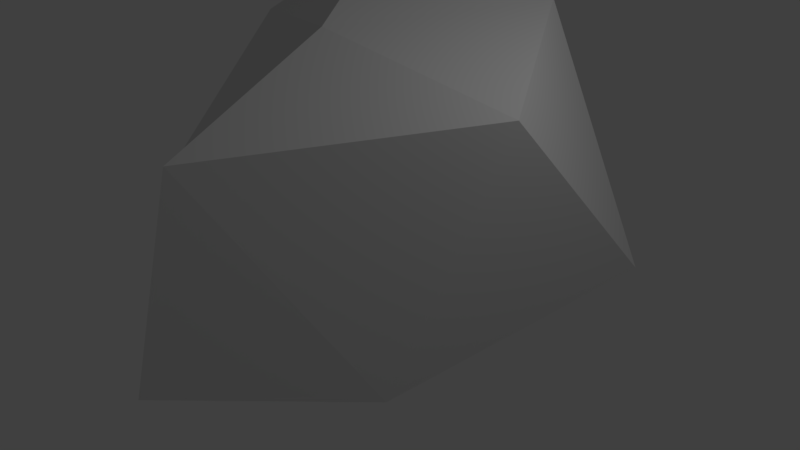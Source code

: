 # Source: Rock1.blend  (saved by Blender 2.79.0; exported with 4.5.12 LTS)
import bpy
from mathutils import Matrix  # noqa: F401  (used for matrix-valued properties, if any)

bpy.ops.wm.read_factory_settings(use_empty=True)
scene = bpy.context.scene
scene.name = 'Scene'

# ---- collections
col_collection_1 = bpy.data.collections.new('Collection 1'); scene.collection.children.link(col_collection_1)

# ---- world
world_world = bpy.data.worlds.new('World'); scene.world = world_world
world_world.color = (0.05088, 0.05088, 0.05088)
world_world.use_sun_shadow = False
world_world.sun_shadow_jitter_overblur = 0.0
world_world.cycles.sampling_method = 'MANUAL'

# ---- cameras
cam_camera = bpy.data.cameras.new('Camera')
cam_camera.clip_end = 100.0
cam_camera.lens = 35.0
cam_camera.sensor_width = 32.0
cam_camera.sensor_height = 18.0
cam_camera.ortho_scale = 7.314
cam_camera.dof.focus_distance = 0.0
cam_camera.dof.aperture_fstop = 128.0

# ---- lights
light_lamp = bpy.data.lights.new('Lamp', 'POINT')
light_lamp.transmission_factor = 0.0
light_lamp.cutoff_distance = 30.0
light_lamp.energy = 100.0
light_lamp.shadow_buffer_clip_start = 1.001
light_lamp.shadow_soft_size = 0.1
light_lamp.shadow_maximum_resolution = 0.006
light_lamp.use_absolute_resolution = True

# ---- meshes
me_icosphere_001 = bpy.data.meshes.new('Icosphere.001')
me_icosphere_001.from_pydata([(0.2205, 0.3831, -2.233), (1.509, -1.096, -0.9324), (-0.3829, -3.175, -0.8621), (-2.828, 0.7179, -1.698), (-2.137, 3.775, -1.326), (2.399, 2.453, -0.1712), (-0.1309, -2.631, 1.926), (-2.125, -1.474, 1.006), (-3.729, 1.324, 2.323), (0.7062, 2.535, 2.993), (2.15, 0.1849, 2.319), (-0.5063, -0.225, 2.882), (-3.159, 5.263, 1.775), (0.3421, 3.924, 0.9206), (-1.967, 2.173, 3.617), (-0.3093, 3.68, 2.781), (-3.831, 2.797, 0.07215)], [], [(0, 1, 2), (1, 0, 5), (0, 2, 3), (0, 3, 4), (0, 4, 5), (1, 5, 10), (2, 1, 6), (3, 2, 7), (4, 3, 16), (5, 13, 9), (1, 10, 6), (2, 6, 7), (3, 7, 8), (4, 12, 13), (5, 9, 10), (6, 10, 11), (7, 6, 11), (8, 7, 11), (14, 11, 9), (10, 9, 11), (9, 13, 15), (14, 9, 15), (12, 8, 14), (5, 4, 13), (12, 4, 16), (14, 8, 11), (15, 13, 12), (14, 15, 12), (12, 16, 8), (8, 16, 3)])
me_icosphere_001.use_remesh_preserve_volume = False
me_icosphere_001.use_remesh_preserve_attributes = False
me_icosphere_001.use_mirror_vertex_groups = False
me_icosphere_001.update()

# ---- objects
ob_icosphere = bpy.data.objects.new('Icosphere', me_icosphere_001)
ob_lamp = bpy.data.objects.new('Lamp', light_lamp)
ob_camera = bpy.data.objects.new('Camera', cam_camera)

# ---- transforms, parenting, visibility, modifiers, constraints
ob_icosphere.location = (0.0, 0.0, 0.0)
ob_icosphere.lineart.crease_threshold = 0.0
ob_lamp.location = (4.076, 1.005, 5.904)
ob_lamp.rotation_euler = (0.6503, 0.05522, 1.866)
ob_lamp.lock_rotations_4d = False
ob_lamp.empty_display_type = 'ARROWS'
ob_lamp.color = (0.0, 0.0, 0.0, 0.0)
ob_lamp.lineart.crease_threshold = 0.0
ob_camera.location = (7.481, -6.508, 5.344)
ob_camera.rotation_euler = (1.109, 0.0, 0.8149)
ob_camera.lock_rotations_4d = False
ob_camera.empty_display_type = 'ARROWS'
ob_camera.color = (0.0, 0.0, 0.0, 0.0)
ob_camera.display_type = 'WIRE'
ob_camera.lineart.crease_threshold = 0.0

# ---- collection membership
col_collection_1.objects.link(ob_icosphere)
col_collection_1.objects.link(ob_lamp)
col_collection_1.objects.link(ob_camera)

# ---- scene / render settings (as saved in the file)
scene.camera = ob_camera
scene.frame_start = 1; scene.frame_end = 250; scene.frame_set(1)
scene.render.engine = 'BLENDER_EEVEE_NEXT'
scene.render.resolution_percentage = 50
scene.render.dither_intensity = 0.0
scene.cycles.use_denoising = False
scene.cycles.samples = 128
scene.cycles.sampling_pattern = 'TABULATED_SOBOL'
scene.cycles.use_adaptive_sampling = False
scene.cycles.use_light_tree = False
scene.cycles.blur_glossy = 0.0
scene.cycles.sample_clamp_indirect = 0.0
scene.view_settings.view_transform = 'Standard'
bpy.context.view_layer.update()
